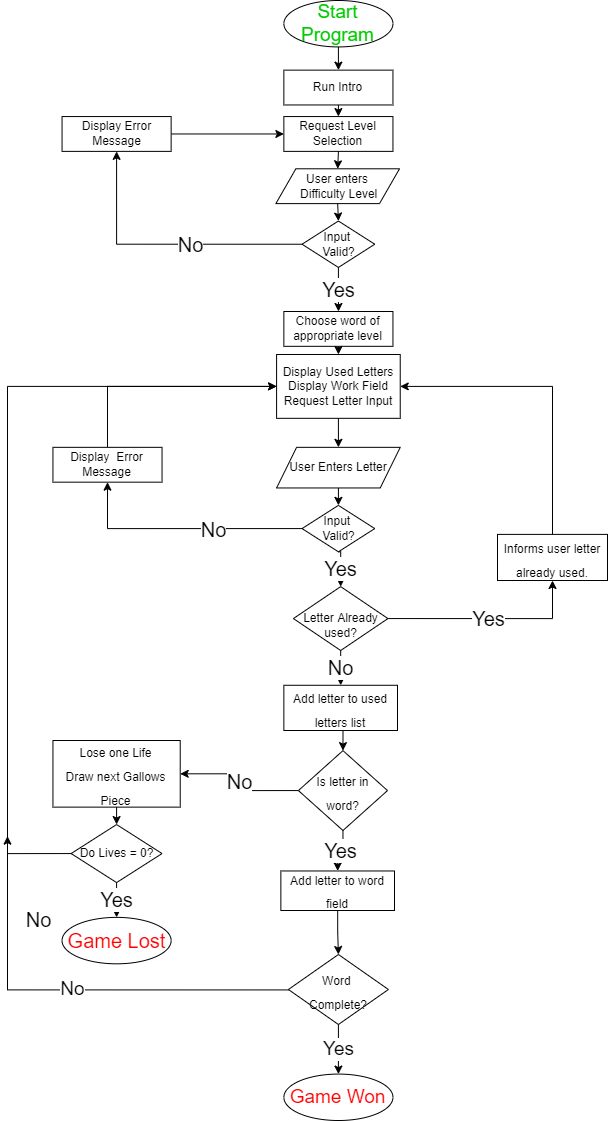

The diagram above was exported from draw.io. Its source (the exported page's mxGraphModel, read from the mxfile embedded in the PNG):
<mxGraphModel dx="1422" dy="857" grid="1" gridSize="10" guides="1" tooltips="1" connect="1" arrows="1" fold="1" page="1" pageScale="1" pageWidth="827" pageHeight="1169" math="0" shadow="0">
  <root>
    <mxCell id="0" />
    <mxCell id="1" parent="0" />
    <mxCell id="pvjYb4qBcj21-ncXCwDX-1" value="" style="group" vertex="1" connectable="0" parent="1">
      <mxGeometry x="114" y="40" width="600" height="1120" as="geometry" />
    </mxCell>
    <mxCell id="wNwJdHCoa34TRrnCCjtO-1" value="&lt;font style=&quot;font-size: 19px;&quot; color=&quot;#00cc00&quot;&gt;Start Program&lt;/font&gt;" style="ellipse;whiteSpace=wrap;html=1;fillColor=default;" parent="pvjYb4qBcj21-ncXCwDX-1" vertex="1">
      <mxGeometry x="276.3636363636364" width="109.0909090909091" height="46.42487046632125" as="geometry" />
    </mxCell>
    <mxCell id="wNwJdHCoa34TRrnCCjtO-2" value="Run Intro" style="rounded=0;whiteSpace=wrap;html=1;fillColor=default;" parent="pvjYb4qBcj21-ncXCwDX-1" vertex="1">
      <mxGeometry x="276.3636363636364" y="69.63730569948187" width="109.0909090909091" height="34.818652849740936" as="geometry" />
    </mxCell>
    <mxCell id="wNwJdHCoa34TRrnCCjtO-15" style="edgeStyle=orthogonalEdgeStyle;rounded=0;orthogonalLoop=1;jettySize=auto;html=1;exitX=0.5;exitY=1;exitDx=0;exitDy=0;entryX=0.5;entryY=0;entryDx=0;entryDy=0;fontSize=20;" parent="pvjYb4qBcj21-ncXCwDX-1" source="wNwJdHCoa34TRrnCCjtO-1" target="wNwJdHCoa34TRrnCCjtO-2" edge="1">
      <mxGeometry relative="1" as="geometry" />
    </mxCell>
    <mxCell id="wNwJdHCoa34TRrnCCjtO-3" value="Request Level Selection" style="rounded=0;whiteSpace=wrap;html=1;fillColor=default;" parent="pvjYb4qBcj21-ncXCwDX-1" vertex="1">
      <mxGeometry x="276.3636363636364" y="116.06217616580312" width="109.0909090909091" height="34.818652849740936" as="geometry" />
    </mxCell>
    <mxCell id="wNwJdHCoa34TRrnCCjtO-14" style="edgeStyle=orthogonalEdgeStyle;rounded=0;orthogonalLoop=1;jettySize=auto;html=1;exitX=0.5;exitY=1;exitDx=0;exitDy=0;entryX=0.5;entryY=0;entryDx=0;entryDy=0;fontSize=20;" parent="pvjYb4qBcj21-ncXCwDX-1" source="wNwJdHCoa34TRrnCCjtO-2" target="wNwJdHCoa34TRrnCCjtO-3" edge="1">
      <mxGeometry relative="1" as="geometry" />
    </mxCell>
    <mxCell id="wNwJdHCoa34TRrnCCjtO-4" value="User enters&lt;br&gt;&amp;nbsp;Difficulty Level" style="shape=parallelogram;perimeter=parallelogramPerimeter;whiteSpace=wrap;html=1;fixedSize=1;fillColor=default;" parent="pvjYb4qBcj21-ncXCwDX-1" vertex="1">
      <mxGeometry x="268.36" y="168.29" width="123.64" height="34.82" as="geometry" />
    </mxCell>
    <mxCell id="wNwJdHCoa34TRrnCCjtO-13" style="edgeStyle=orthogonalEdgeStyle;rounded=0;orthogonalLoop=1;jettySize=auto;html=1;exitX=0.5;exitY=1;exitDx=0;exitDy=0;entryX=0.5;entryY=0;entryDx=0;entryDy=0;fontSize=20;" parent="pvjYb4qBcj21-ncXCwDX-1" source="wNwJdHCoa34TRrnCCjtO-3" target="wNwJdHCoa34TRrnCCjtO-4" edge="1">
      <mxGeometry relative="1" as="geometry" />
    </mxCell>
    <mxCell id="wNwJdHCoa34TRrnCCjtO-5" value="Input&amp;nbsp;&lt;br&gt;Valid?" style="rhombus;whiteSpace=wrap;html=1;fillColor=default;" parent="pvjYb4qBcj21-ncXCwDX-1" vertex="1">
      <mxGeometry x="294.54545454545456" y="220.51813471502592" width="72.72727272727275" height="46.42487046632125" as="geometry" />
    </mxCell>
    <mxCell id="wNwJdHCoa34TRrnCCjtO-16" style="edgeStyle=orthogonalEdgeStyle;rounded=0;orthogonalLoop=1;jettySize=auto;html=1;exitX=0.5;exitY=1;exitDx=0;exitDy=0;entryX=0.5;entryY=0;entryDx=0;entryDy=0;fontSize=20;" parent="pvjYb4qBcj21-ncXCwDX-1" source="wNwJdHCoa34TRrnCCjtO-4" target="wNwJdHCoa34TRrnCCjtO-5" edge="1">
      <mxGeometry relative="1" as="geometry" />
    </mxCell>
    <mxCell id="wNwJdHCoa34TRrnCCjtO-12" style="edgeStyle=orthogonalEdgeStyle;rounded=0;orthogonalLoop=1;jettySize=auto;html=1;exitX=1;exitY=0.5;exitDx=0;exitDy=0;entryX=0;entryY=0.5;entryDx=0;entryDy=0;fontSize=20;" parent="pvjYb4qBcj21-ncXCwDX-1" source="wNwJdHCoa34TRrnCCjtO-8" target="wNwJdHCoa34TRrnCCjtO-3" edge="1">
      <mxGeometry relative="1" as="geometry" />
    </mxCell>
    <mxCell id="wNwJdHCoa34TRrnCCjtO-8" value="Display Error&lt;br&gt;Message" style="rounded=0;whiteSpace=wrap;html=1;fillColor=default;" parent="pvjYb4qBcj21-ncXCwDX-1" vertex="1">
      <mxGeometry x="54.54545454545455" y="116.06217616580312" width="109.0909090909091" height="34.818652849740936" as="geometry" />
    </mxCell>
    <mxCell id="wNwJdHCoa34TRrnCCjtO-10" style="edgeStyle=orthogonalEdgeStyle;rounded=0;orthogonalLoop=1;jettySize=auto;html=1;exitX=0;exitY=0.5;exitDx=0;exitDy=0;entryX=0.5;entryY=1;entryDx=0;entryDy=0;fontStyle=1" parent="pvjYb4qBcj21-ncXCwDX-1" source="wNwJdHCoa34TRrnCCjtO-5" target="wNwJdHCoa34TRrnCCjtO-8" edge="1">
      <mxGeometry relative="1" as="geometry" />
    </mxCell>
    <mxCell id="wNwJdHCoa34TRrnCCjtO-11" value="No" style="edgeLabel;html=1;align=center;verticalAlign=middle;resizable=0;points=[];fontSize=20;" parent="wNwJdHCoa34TRrnCCjtO-10" vertex="1" connectable="0">
      <mxGeometry x="-0.1975" relative="1" as="geometry">
        <mxPoint as="offset" />
      </mxGeometry>
    </mxCell>
    <mxCell id="wNwJdHCoa34TRrnCCjtO-17" value="&lt;font style=&quot;font-size: 12px;&quot;&gt;Choose word of appropriate level&lt;/font&gt;" style="rounded=0;whiteSpace=wrap;html=1;fontSize=12;fillColor=default;" parent="pvjYb4qBcj21-ncXCwDX-1" vertex="1">
      <mxGeometry x="276.3636363636364" y="311.00010362694303" width="109.0909090909091" height="34.818652849740936" as="geometry" />
    </mxCell>
    <mxCell id="wNwJdHCoa34TRrnCCjtO-24" value="&lt;font style=&quot;font-size: 20px;&quot;&gt;Yes&lt;/font&gt;" style="edgeStyle=orthogonalEdgeStyle;rounded=0;orthogonalLoop=1;jettySize=auto;html=1;exitX=0.5;exitY=1;exitDx=0;exitDy=0;fontSize=12;" parent="pvjYb4qBcj21-ncXCwDX-1" source="wNwJdHCoa34TRrnCCjtO-5" target="wNwJdHCoa34TRrnCCjtO-17" edge="1">
      <mxGeometry relative="1" as="geometry" />
    </mxCell>
    <mxCell id="wNwJdHCoa34TRrnCCjtO-18" value="Display Used Letters&lt;br&gt;Display Work Field&lt;br&gt;Request Letter Input" style="rounded=0;whiteSpace=wrap;html=1;fontSize=12;" parent="pvjYb4qBcj21-ncXCwDX-1" vertex="1">
      <mxGeometry x="269.0909090909091" y="353.9896373056995" width="123.63636363636364" height="63.83419689119172" as="geometry" />
    </mxCell>
    <mxCell id="wNwJdHCoa34TRrnCCjtO-25" style="edgeStyle=orthogonalEdgeStyle;rounded=0;orthogonalLoop=1;jettySize=auto;html=1;exitX=0.5;exitY=1;exitDx=0;exitDy=0;entryX=0.5;entryY=0;entryDx=0;entryDy=0;fontSize=20;" parent="pvjYb4qBcj21-ncXCwDX-1" source="wNwJdHCoa34TRrnCCjtO-17" target="wNwJdHCoa34TRrnCCjtO-18" edge="1">
      <mxGeometry relative="1" as="geometry" />
    </mxCell>
    <mxCell id="wNwJdHCoa34TRrnCCjtO-19" value="User Enters Letter" style="shape=parallelogram;perimeter=parallelogramPerimeter;whiteSpace=wrap;html=1;fixedSize=1;fontSize=12;fillColor=default;" parent="pvjYb4qBcj21-ncXCwDX-1" vertex="1">
      <mxGeometry x="269.0909090909091" y="446.83937823834196" width="123.63636363636364" height="40.62176165803109" as="geometry" />
    </mxCell>
    <mxCell id="wNwJdHCoa34TRrnCCjtO-26" style="edgeStyle=orthogonalEdgeStyle;rounded=0;orthogonalLoop=1;jettySize=auto;html=1;exitX=0.5;exitY=1;exitDx=0;exitDy=0;entryX=0.5;entryY=0;entryDx=0;entryDy=0;fontSize=20;" parent="pvjYb4qBcj21-ncXCwDX-1" source="wNwJdHCoa34TRrnCCjtO-18" target="wNwJdHCoa34TRrnCCjtO-19" edge="1">
      <mxGeometry relative="1" as="geometry" />
    </mxCell>
    <mxCell id="wNwJdHCoa34TRrnCCjtO-20" value="Input&amp;nbsp;&lt;br&gt;Valid?" style="rhombus;whiteSpace=wrap;html=1;fillColor=default;" parent="pvjYb4qBcj21-ncXCwDX-1" vertex="1">
      <mxGeometry x="294.54545454545456" y="504.8704663212435" width="72.72727272727275" height="46.42487046632125" as="geometry" />
    </mxCell>
    <mxCell id="wNwJdHCoa34TRrnCCjtO-27" style="edgeStyle=orthogonalEdgeStyle;rounded=0;orthogonalLoop=1;jettySize=auto;html=1;exitX=0.5;exitY=1;exitDx=0;exitDy=0;entryX=0.5;entryY=0;entryDx=0;entryDy=0;fontSize=20;" parent="pvjYb4qBcj21-ncXCwDX-1" source="wNwJdHCoa34TRrnCCjtO-19" target="wNwJdHCoa34TRrnCCjtO-20" edge="1">
      <mxGeometry relative="1" as="geometry" />
    </mxCell>
    <mxCell id="wNwJdHCoa34TRrnCCjtO-43" style="edgeStyle=orthogonalEdgeStyle;rounded=0;orthogonalLoop=1;jettySize=auto;html=1;exitX=0.5;exitY=0;exitDx=0;exitDy=0;entryX=0;entryY=0.5;entryDx=0;entryDy=0;fontSize=20;" parent="pvjYb4qBcj21-ncXCwDX-1" source="wNwJdHCoa34TRrnCCjtO-21" target="wNwJdHCoa34TRrnCCjtO-18" edge="1">
      <mxGeometry relative="1" as="geometry" />
    </mxCell>
    <mxCell id="wNwJdHCoa34TRrnCCjtO-21" value="Display&amp;nbsp; Error Message" style="rounded=0;whiteSpace=wrap;html=1;fontSize=12;fillColor=default;" parent="pvjYb4qBcj21-ncXCwDX-1" vertex="1">
      <mxGeometry x="45.45454545454545" y="446.83937823834196" width="109.0909090909091" height="34.818652849740936" as="geometry" />
    </mxCell>
    <mxCell id="wNwJdHCoa34TRrnCCjtO-22" style="edgeStyle=orthogonalEdgeStyle;rounded=0;orthogonalLoop=1;jettySize=auto;html=1;exitX=0;exitY=0.5;exitDx=0;exitDy=0;entryX=0.5;entryY=1;entryDx=0;entryDy=0;fontSize=12;" parent="pvjYb4qBcj21-ncXCwDX-1" source="wNwJdHCoa34TRrnCCjtO-20" target="wNwJdHCoa34TRrnCCjtO-21" edge="1">
      <mxGeometry relative="1" as="geometry" />
    </mxCell>
    <mxCell id="wNwJdHCoa34TRrnCCjtO-32" value="No" style="edgeLabel;html=1;align=center;verticalAlign=middle;resizable=0;points=[];fontSize=20;" parent="wNwJdHCoa34TRrnCCjtO-22" vertex="1" connectable="0">
      <mxGeometry x="-0.2649" relative="1" as="geometry">
        <mxPoint as="offset" />
      </mxGeometry>
    </mxCell>
    <mxCell id="wNwJdHCoa34TRrnCCjtO-28" value="&lt;br&gt;Letter Already used?" style="rhombus;whiteSpace=wrap;html=1;fillColor=default;" parent="pvjYb4qBcj21-ncXCwDX-1" vertex="1">
      <mxGeometry x="285.9" y="586.11" width="94.55" height="63.89" as="geometry" />
    </mxCell>
    <mxCell id="wNwJdHCoa34TRrnCCjtO-31" value="Yes" style="edgeStyle=orthogonalEdgeStyle;rounded=0;orthogonalLoop=1;jettySize=auto;html=1;exitX=0.5;exitY=1;exitDx=0;exitDy=0;entryX=0.5;entryY=0;entryDx=0;entryDy=0;fontSize=20;" parent="pvjYb4qBcj21-ncXCwDX-1" source="wNwJdHCoa34TRrnCCjtO-20" target="wNwJdHCoa34TRrnCCjtO-28" edge="1">
      <mxGeometry relative="1" as="geometry" />
    </mxCell>
    <mxCell id="wNwJdHCoa34TRrnCCjtO-42" style="edgeStyle=orthogonalEdgeStyle;rounded=0;orthogonalLoop=1;jettySize=auto;html=1;exitX=0.5;exitY=0;exitDx=0;exitDy=0;entryX=1;entryY=0.5;entryDx=0;entryDy=0;fontSize=20;" parent="pvjYb4qBcj21-ncXCwDX-1" source="wNwJdHCoa34TRrnCCjtO-34" target="wNwJdHCoa34TRrnCCjtO-18" edge="1">
      <mxGeometry relative="1" as="geometry" />
    </mxCell>
    <mxCell id="wNwJdHCoa34TRrnCCjtO-34" value="&lt;font style=&quot;font-size: 12px;&quot;&gt;Informs user letter already used.&lt;/font&gt;" style="rounded=0;whiteSpace=wrap;html=1;fontSize=20;fillColor=default;" parent="pvjYb4qBcj21-ncXCwDX-1" vertex="1">
      <mxGeometry x="490" y="533.89" width="110" height="46.11" as="geometry" />
    </mxCell>
    <mxCell id="wNwJdHCoa34TRrnCCjtO-37" value="Yes" style="edgeStyle=orthogonalEdgeStyle;rounded=0;orthogonalLoop=1;jettySize=auto;html=1;exitX=1;exitY=0.5;exitDx=0;exitDy=0;entryX=0.5;entryY=1;entryDx=0;entryDy=0;fontSize=20;" parent="pvjYb4qBcj21-ncXCwDX-1" source="wNwJdHCoa34TRrnCCjtO-28" target="wNwJdHCoa34TRrnCCjtO-34" edge="1">
      <mxGeometry relative="1" as="geometry" />
    </mxCell>
    <mxCell id="wNwJdHCoa34TRrnCCjtO-39" value="&lt;font style=&quot;font-size: 12px;&quot;&gt;Is letter in word?&lt;/font&gt;" style="rhombus;whiteSpace=wrap;html=1;fontSize=20;fillColor=default;" parent="pvjYb4qBcj21-ncXCwDX-1" vertex="1">
      <mxGeometry x="290.92" y="750.11" width="89.08" height="79.89" as="geometry" />
    </mxCell>
    <mxCell id="wNwJdHCoa34TRrnCCjtO-44" value="&lt;font style=&quot;font-size: 12px;&quot;&gt;Lose one Life&lt;br&gt;Draw next Gallows Piece&lt;/font&gt;" style="rounded=0;whiteSpace=wrap;html=1;fontSize=20;fillColor=default;" parent="pvjYb4qBcj21-ncXCwDX-1" vertex="1">
      <mxGeometry x="45.45" y="740" width="127.27" height="66.63" as="geometry" />
    </mxCell>
    <mxCell id="wNwJdHCoa34TRrnCCjtO-47" value="No" style="edgeStyle=orthogonalEdgeStyle;rounded=0;orthogonalLoop=1;jettySize=auto;html=1;exitX=0;exitY=0.5;exitDx=0;exitDy=0;entryX=1;entryY=0.5;entryDx=0;entryDy=0;fontSize=20;" parent="pvjYb4qBcj21-ncXCwDX-1" source="wNwJdHCoa34TRrnCCjtO-39" target="wNwJdHCoa34TRrnCCjtO-44" edge="1">
      <mxGeometry relative="1" as="geometry" />
    </mxCell>
    <mxCell id="wNwJdHCoa34TRrnCCjtO-50" style="edgeStyle=orthogonalEdgeStyle;rounded=0;orthogonalLoop=1;jettySize=auto;html=1;exitX=0.5;exitY=1;exitDx=0;exitDy=0;entryX=0.5;entryY=0;entryDx=0;entryDy=0;fontSize=20;" parent="pvjYb4qBcj21-ncXCwDX-1" source="wNwJdHCoa34TRrnCCjtO-49" target="wNwJdHCoa34TRrnCCjtO-39" edge="1">
      <mxGeometry relative="1" as="geometry" />
    </mxCell>
    <mxCell id="wNwJdHCoa34TRrnCCjtO-49" value="&lt;font style=&quot;font-size: 12px;&quot;&gt;Add letter to used letters list&lt;/font&gt;" style="rounded=0;whiteSpace=wrap;html=1;fontSize=20;fillColor=default;" parent="pvjYb4qBcj21-ncXCwDX-1" vertex="1">
      <mxGeometry x="276.36" y="684.77" width="113.64" height="45.23" as="geometry" />
    </mxCell>
    <mxCell id="wNwJdHCoa34TRrnCCjtO-40" value="&lt;font style=&quot;font-size: 20px;&quot;&gt;No&lt;/font&gt;" style="edgeStyle=orthogonalEdgeStyle;rounded=0;orthogonalLoop=1;jettySize=auto;html=1;exitX=0.5;exitY=1;exitDx=0;exitDy=0;fontSize=12;entryX=0.5;entryY=0;entryDx=0;entryDy=0;" parent="pvjYb4qBcj21-ncXCwDX-1" source="wNwJdHCoa34TRrnCCjtO-28" target="wNwJdHCoa34TRrnCCjtO-49" edge="1">
      <mxGeometry relative="1" as="geometry">
        <mxPoint x="336.3636363636364" y="678.9637305699482" as="targetPoint" />
      </mxGeometry>
    </mxCell>
    <mxCell id="wNwJdHCoa34TRrnCCjtO-53" style="edgeStyle=orthogonalEdgeStyle;rounded=0;orthogonalLoop=1;jettySize=auto;html=1;exitX=0;exitY=0.5;exitDx=0;exitDy=0;entryX=0;entryY=0.5;entryDx=0;entryDy=0;fontSize=12;" parent="pvjYb4qBcj21-ncXCwDX-1" source="wNwJdHCoa34TRrnCCjtO-51" target="wNwJdHCoa34TRrnCCjtO-18" edge="1">
      <mxGeometry relative="1" as="geometry">
        <Array as="points">
          <mxPoint y="853.0569948186527" />
          <mxPoint y="385.9067357512954" />
        </Array>
      </mxGeometry>
    </mxCell>
    <mxCell id="wNwJdHCoa34TRrnCCjtO-54" value="No" style="edgeLabel;html=1;align=center;verticalAlign=middle;resizable=0;points=[];fontSize=20;" parent="wNwJdHCoa34TRrnCCjtO-53" vertex="1" connectable="0">
      <mxGeometry x="-0.6087" relative="1" as="geometry">
        <mxPoint x="30" y="159" as="offset" />
      </mxGeometry>
    </mxCell>
    <mxCell id="wNwJdHCoa34TRrnCCjtO-51" value="Do Lives = 0?" style="rhombus;whiteSpace=wrap;html=1;fontSize=12;fillColor=default;" parent="pvjYb4qBcj21-ncXCwDX-1" vertex="1">
      <mxGeometry x="63.636363636363626" y="824.041450777202" width="90.9090909090909" height="58.03108808290156" as="geometry" />
    </mxCell>
    <mxCell id="wNwJdHCoa34TRrnCCjtO-52" style="edgeStyle=orthogonalEdgeStyle;rounded=0;orthogonalLoop=1;jettySize=auto;html=1;exitX=0.5;exitY=1;exitDx=0;exitDy=0;entryX=0.5;entryY=0;entryDx=0;entryDy=0;fontSize=12;" parent="pvjYb4qBcj21-ncXCwDX-1" source="wNwJdHCoa34TRrnCCjtO-44" target="wNwJdHCoa34TRrnCCjtO-51" edge="1">
      <mxGeometry relative="1" as="geometry" />
    </mxCell>
    <mxCell id="varWEFWFOf_YKF-CPpFi-2" value="&lt;font style=&quot;font-size: 12px;&quot;&gt;Add letter to word field&lt;/font&gt;" style="rounded=0;whiteSpace=wrap;html=1;fontSize=19;" parent="pvjYb4qBcj21-ncXCwDX-1" vertex="1">
      <mxGeometry x="273.36" y="870.47" width="113.64" height="39.53" as="geometry" />
    </mxCell>
    <mxCell id="varWEFWFOf_YKF-CPpFi-3" value="&lt;font style=&quot;font-size: 20px;&quot;&gt;Yes&lt;/font&gt;" style="edgeStyle=orthogonalEdgeStyle;rounded=0;orthogonalLoop=1;jettySize=auto;html=1;exitX=0.5;exitY=1;exitDx=0;exitDy=0;entryX=0.5;entryY=0;entryDx=0;entryDy=0;fontSize=12;" parent="pvjYb4qBcj21-ncXCwDX-1" source="wNwJdHCoa34TRrnCCjtO-39" target="varWEFWFOf_YKF-CPpFi-2" edge="1">
      <mxGeometry relative="1" as="geometry" />
    </mxCell>
    <mxCell id="varWEFWFOf_YKF-CPpFi-10" value="&lt;font color=&quot;#000000&quot;&gt;No&lt;/font&gt;" style="edgeStyle=orthogonalEdgeStyle;rounded=0;orthogonalLoop=1;jettySize=auto;html=1;exitX=0;exitY=0.5;exitDx=0;exitDy=0;fontSize=19;fontColor=#00CC00;" parent="pvjYb4qBcj21-ncXCwDX-1" edge="1">
      <mxGeometry relative="1" as="geometry">
        <mxPoint y="835.6476683937825" as="targetPoint" />
        <mxPoint x="282.7272727272727" y="989.4300518134714" as="sourcePoint" />
      </mxGeometry>
    </mxCell>
    <mxCell id="varWEFWFOf_YKF-CPpFi-4" value="&lt;font style=&quot;font-size: 12px;&quot;&gt;Word &lt;br&gt;Complete?&lt;/font&gt;" style="rhombus;whiteSpace=wrap;html=1;fontSize=20;" parent="pvjYb4qBcj21-ncXCwDX-1" vertex="1">
      <mxGeometry x="280.91" y="954" width="100" height="70" as="geometry" />
    </mxCell>
    <mxCell id="varWEFWFOf_YKF-CPpFi-5" style="edgeStyle=orthogonalEdgeStyle;rounded=0;orthogonalLoop=1;jettySize=auto;html=1;exitX=0.5;exitY=1;exitDx=0;exitDy=0;entryX=0.5;entryY=0;entryDx=0;entryDy=0;fontSize=12;" parent="pvjYb4qBcj21-ncXCwDX-1" source="varWEFWFOf_YKF-CPpFi-2" target="varWEFWFOf_YKF-CPpFi-4" edge="1">
      <mxGeometry relative="1" as="geometry" />
    </mxCell>
    <mxCell id="varWEFWFOf_YKF-CPpFi-8" value="&lt;font color=&quot;#ff0000&quot;&gt;Game Lost&lt;/font&gt;" style="ellipse;whiteSpace=wrap;html=1;fontSize=20;" parent="pvjYb4qBcj21-ncXCwDX-1" vertex="1">
      <mxGeometry x="54.54545454545455" y="916.8911917098445" width="109.0909090909091" height="46.42487046632125" as="geometry" />
    </mxCell>
    <mxCell id="varWEFWFOf_YKF-CPpFi-9" value="Yes" style="edgeStyle=orthogonalEdgeStyle;rounded=0;orthogonalLoop=1;jettySize=auto;html=1;exitX=0.5;exitY=1;exitDx=0;exitDy=0;entryX=0.5;entryY=0;entryDx=0;entryDy=0;fontSize=20;" parent="pvjYb4qBcj21-ncXCwDX-1" source="wNwJdHCoa34TRrnCCjtO-51" target="varWEFWFOf_YKF-CPpFi-8" edge="1">
      <mxGeometry relative="1" as="geometry" />
    </mxCell>
    <mxCell id="varWEFWFOf_YKF-CPpFi-12" value="&lt;font color=&quot;#ff0000&quot;&gt;Game Won&lt;/font&gt;" style="ellipse;whiteSpace=wrap;html=1;fontSize=19;fontColor=#000000;" parent="pvjYb4qBcj21-ncXCwDX-1" vertex="1">
      <mxGeometry x="276.3636363636364" y="1073.5751295336788" width="109.0909090909091" height="46.42487046632125" as="geometry" />
    </mxCell>
    <mxCell id="varWEFWFOf_YKF-CPpFi-13" value="&lt;font color=&quot;#000000&quot;&gt;Yes&lt;/font&gt;" style="edgeStyle=orthogonalEdgeStyle;rounded=0;orthogonalLoop=1;jettySize=auto;html=1;exitX=0.5;exitY=1;exitDx=0;exitDy=0;entryX=0.5;entryY=0;entryDx=0;entryDy=0;fontSize=19;fontColor=#FF0000;" parent="pvjYb4qBcj21-ncXCwDX-1" source="varWEFWFOf_YKF-CPpFi-4" target="varWEFWFOf_YKF-CPpFi-12" edge="1">
      <mxGeometry relative="1" as="geometry" />
    </mxCell>
  </root>
</mxGraphModel>